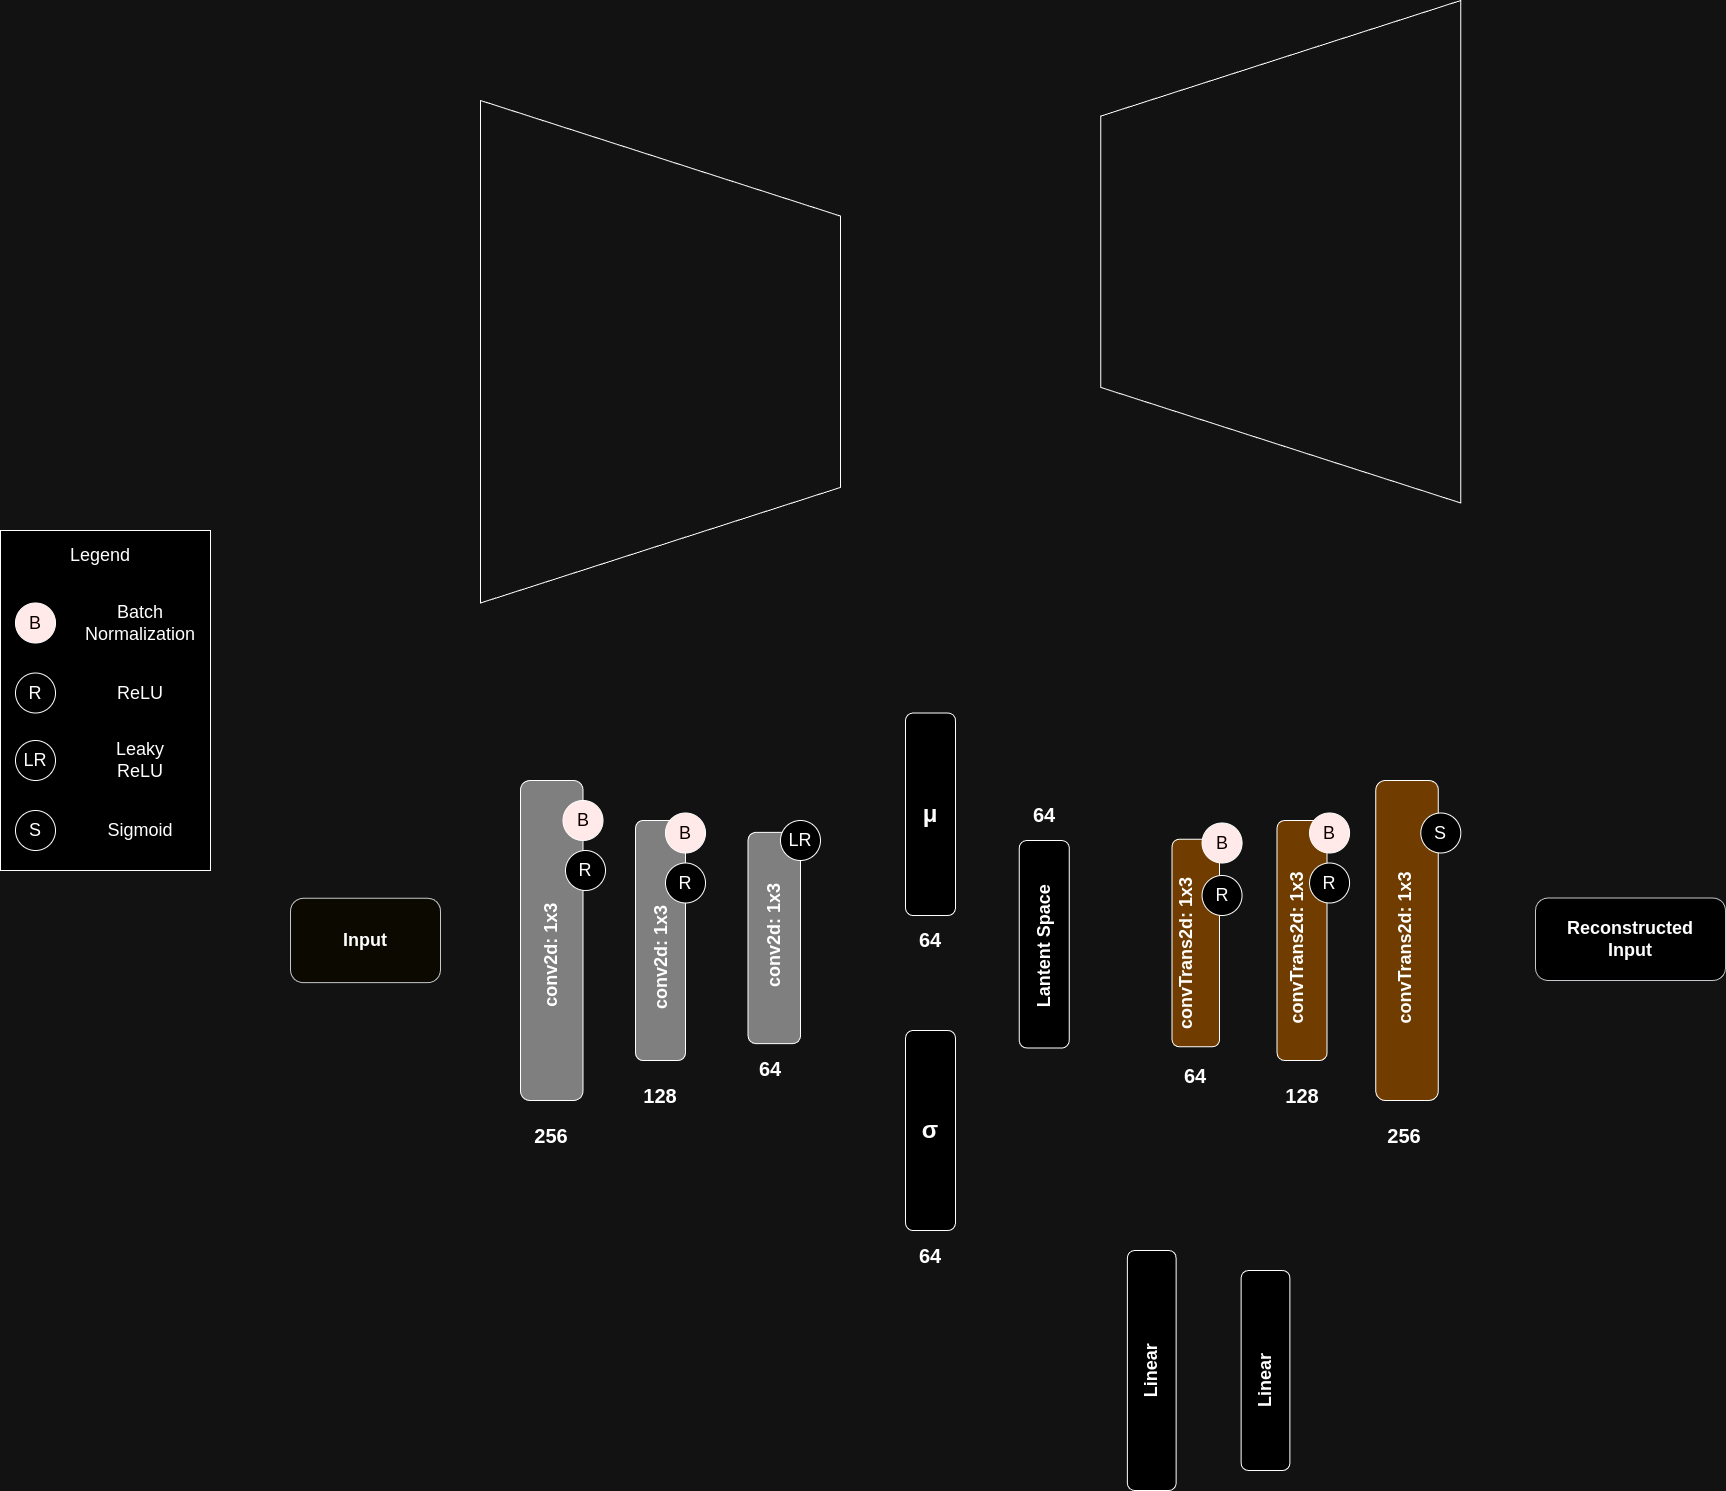

The diagram above was exported from draw.io. Its source (the exported page's mxGraphModel, read from the mxfile embedded in the PNG):
<mxGraphModel dx="2799" dy="2180" grid="1" gridSize="10" guides="1" tooltips="1" connect="1" arrows="1" fold="1" page="1" pageScale="1" pageWidth="850" pageHeight="1100" math="0" shadow="0">
  <root>
    <mxCell id="0" />
    <mxCell id="1" parent="0" />
    <mxCell id="PnGWxSuSUuoJ5BROLFaM-6" value="" style="rounded=1;whiteSpace=wrap;html=1;fillColor=#808080;fontColor=#ffffff;strokeColor=default;fillStyle=auto;" vertex="1" parent="1">
      <mxGeometry x="70" y="200" width="62.5" height="320" as="geometry" />
    </mxCell>
    <mxCell id="PnGWxSuSUuoJ5BROLFaM-7" value="&lt;font style=&quot;font-size: 18px;&quot;&gt;conv2d: 1x3&lt;/font&gt;" style="text;html=1;align=center;verticalAlign=middle;whiteSpace=wrap;rounded=0;rotation=270;fontStyle=1" vertex="1" parent="1">
      <mxGeometry x="43.75" y="360" width="115" height="30" as="geometry" />
    </mxCell>
    <mxCell id="PnGWxSuSUuoJ5BROLFaM-9" value="" style="rounded=1;whiteSpace=wrap;html=1;fillColor=#808080;" vertex="1" parent="1">
      <mxGeometry x="185" y="240" width="50" height="240" as="geometry" />
    </mxCell>
    <mxCell id="PnGWxSuSUuoJ5BROLFaM-10" value="" style="rounded=0;whiteSpace=wrap;html=1;" vertex="1" parent="1">
      <mxGeometry x="-450" y="-50" width="210" height="340" as="geometry" />
    </mxCell>
    <mxCell id="PnGWxSuSUuoJ5BROLFaM-12" value="&lt;font color=&quot;#ffffff&quot; style=&quot;font-size: 18px;&quot;&gt;B&lt;/font&gt;" style="ellipse;whiteSpace=wrap;html=1;aspect=fixed;fillColor=#330000;" vertex="1" parent="1">
      <mxGeometry x="-435" y="22.5" width="40" height="40" as="geometry" />
    </mxCell>
    <mxCell id="PnGWxSuSUuoJ5BROLFaM-13" value="&lt;font style=&quot;font-size: 18px;&quot;&gt;Legend&lt;/font&gt;" style="text;html=1;align=center;verticalAlign=middle;whiteSpace=wrap;rounded=0;" vertex="1" parent="1">
      <mxGeometry x="-380" y="-40" width="60" height="30" as="geometry" />
    </mxCell>
    <mxCell id="PnGWxSuSUuoJ5BROLFaM-14" value="&lt;font style=&quot;font-size: 18px;&quot;&gt;Batch Normalization&lt;/font&gt;" style="text;html=1;align=center;verticalAlign=middle;whiteSpace=wrap;rounded=0;" vertex="1" parent="1">
      <mxGeometry x="-355" y="25" width="90" height="35" as="geometry" />
    </mxCell>
    <mxCell id="PnGWxSuSUuoJ5BROLFaM-15" value="&lt;font style=&quot;font-size: 18px;&quot;&gt;R&lt;/font&gt;" style="ellipse;whiteSpace=wrap;html=1;aspect=fixed;" vertex="1" parent="1">
      <mxGeometry x="-435" y="92.5" width="40" height="40" as="geometry" />
    </mxCell>
    <mxCell id="PnGWxSuSUuoJ5BROLFaM-16" value="&lt;font style=&quot;font-size: 18px;&quot;&gt;ReLU&lt;/font&gt;" style="text;html=1;align=center;verticalAlign=middle;whiteSpace=wrap;rounded=0;" vertex="1" parent="1">
      <mxGeometry x="-340" y="97.5" width="60" height="30" as="geometry" />
    </mxCell>
    <mxCell id="PnGWxSuSUuoJ5BROLFaM-17" value="&lt;font style=&quot;font-size: 18px;&quot;&gt;LR&lt;/font&gt;" style="ellipse;whiteSpace=wrap;html=1;aspect=fixed;" vertex="1" parent="1">
      <mxGeometry x="-435" y="160" width="40" height="40" as="geometry" />
    </mxCell>
    <mxCell id="PnGWxSuSUuoJ5BROLFaM-19" value="&lt;font style=&quot;font-size: 18px;&quot;&gt;Leaky ReLU&lt;/font&gt;" style="text;html=1;align=center;verticalAlign=middle;whiteSpace=wrap;rounded=0;" vertex="1" parent="1">
      <mxGeometry x="-345" y="165" width="70" height="30" as="geometry" />
    </mxCell>
    <mxCell id="PnGWxSuSUuoJ5BROLFaM-20" value="&lt;font color=&quot;#ffffff&quot; style=&quot;font-size: 18px;&quot;&gt;B&lt;/font&gt;" style="ellipse;whiteSpace=wrap;html=1;aspect=fixed;fillColor=#330000;" vertex="1" parent="1">
      <mxGeometry x="112.5" y="220" width="40" height="40" as="geometry" />
    </mxCell>
    <mxCell id="PnGWxSuSUuoJ5BROLFaM-21" value="&lt;font style=&quot;font-size: 18px;&quot;&gt;R&lt;/font&gt;" style="ellipse;whiteSpace=wrap;html=1;aspect=fixed;" vertex="1" parent="1">
      <mxGeometry x="115" y="270" width="40" height="40" as="geometry" />
    </mxCell>
    <mxCell id="PnGWxSuSUuoJ5BROLFaM-22" value="&lt;font style=&quot;font-size: 18px;&quot;&gt;conv2d: 1x3&lt;/font&gt;" style="text;html=1;align=center;verticalAlign=middle;whiteSpace=wrap;rounded=0;rotation=270;fontStyle=1" vertex="1" parent="1">
      <mxGeometry x="152.5" y="362.5" width="115" height="30" as="geometry" />
    </mxCell>
    <mxCell id="PnGWxSuSUuoJ5BROLFaM-23" value="&lt;font color=&quot;#ffffff&quot; style=&quot;font-size: 18px;&quot;&gt;B&lt;/font&gt;" style="ellipse;whiteSpace=wrap;html=1;aspect=fixed;fillColor=#330000;" vertex="1" parent="1">
      <mxGeometry x="215" y="232.5" width="40" height="40" as="geometry" />
    </mxCell>
    <mxCell id="PnGWxSuSUuoJ5BROLFaM-24" value="&lt;font style=&quot;font-size: 18px;&quot;&gt;R&lt;/font&gt;" style="ellipse;whiteSpace=wrap;html=1;aspect=fixed;" vertex="1" parent="1">
      <mxGeometry x="215" y="282.5" width="40" height="40" as="geometry" />
    </mxCell>
    <mxCell id="PnGWxSuSUuoJ5BROLFaM-25" value="" style="rounded=1;whiteSpace=wrap;html=1;fillColor=#808080;" vertex="1" parent="1">
      <mxGeometry x="297.5" y="251.88" width="52.5" height="211.25" as="geometry" />
    </mxCell>
    <mxCell id="PnGWxSuSUuoJ5BROLFaM-27" value="&lt;font style=&quot;font-size: 18px;&quot;&gt;conv2d: 1x3&lt;/font&gt;" style="text;html=1;align=center;verticalAlign=middle;whiteSpace=wrap;rounded=0;rotation=270;fontStyle=1" vertex="1" parent="1">
      <mxGeometry x="267.5" y="340.63" width="112.5" height="30" as="geometry" />
    </mxCell>
    <mxCell id="PnGWxSuSUuoJ5BROLFaM-28" value="&lt;font style=&quot;font-size: 18px;&quot;&gt;LR&lt;/font&gt;" style="ellipse;whiteSpace=wrap;html=1;aspect=fixed;" vertex="1" parent="1">
      <mxGeometry x="330" y="240" width="40" height="40" as="geometry" />
    </mxCell>
    <mxCell id="PnGWxSuSUuoJ5BROLFaM-29" value="&lt;font size=&quot;1&quot; style=&quot;&quot;&gt;&lt;b style=&quot;font-size: 24px;&quot;&gt;μ&lt;/b&gt;&lt;/font&gt;" style="rounded=1;whiteSpace=wrap;html=1;" vertex="1" parent="1">
      <mxGeometry x="455" y="132.5" width="50" height="202.5" as="geometry" />
    </mxCell>
    <mxCell id="PnGWxSuSUuoJ5BROLFaM-31" value="&lt;b&gt;&lt;font style=&quot;font-size: 24px;&quot;&gt;σ&lt;/font&gt;&lt;/b&gt;" style="rounded=1;whiteSpace=wrap;html=1;" vertex="1" parent="1">
      <mxGeometry x="455" y="450" width="50" height="200" as="geometry" />
    </mxCell>
    <mxCell id="PnGWxSuSUuoJ5BROLFaM-33" value="" style="rounded=1;whiteSpace=wrap;html=1;" vertex="1" parent="1">
      <mxGeometry x="568.75" y="260" width="50" height="207.5" as="geometry" />
    </mxCell>
    <mxCell id="PnGWxSuSUuoJ5BROLFaM-34" value="&lt;font style=&quot;font-size: 18px;&quot;&gt;Lantent Space&lt;/font&gt;" style="text;html=1;align=center;verticalAlign=middle;whiteSpace=wrap;rounded=0;rotation=270;fontStyle=1" vertex="1" parent="1">
      <mxGeometry x="530.93" y="350.93" width="125.62" height="30" as="geometry" />
    </mxCell>
    <mxCell id="PnGWxSuSUuoJ5BROLFaM-38" value="" style="verticalLabelPosition=middle;verticalAlign=middle;html=1;shape=trapezoid;perimeter=trapezoidPerimeter;whiteSpace=wrap;size=0.23;arcSize=10;flipV=1;labelPosition=center;align=center;direction=south;fillColor=none;" vertex="1" parent="1">
      <mxGeometry x="30" y="-480" width="360" height="502.5" as="geometry" />
    </mxCell>
    <mxCell id="PnGWxSuSUuoJ5BROLFaM-50" value="" style="rounded=1;whiteSpace=wrap;html=1;fillColor=#EAB676;" vertex="1" parent="1">
      <mxGeometry x="925.3" y="200" width="62.5" height="320" as="geometry" />
    </mxCell>
    <mxCell id="PnGWxSuSUuoJ5BROLFaM-51" value="&lt;font style=&quot;font-size: 18px;&quot;&gt;convTrans2d: 1x3&lt;/font&gt;" style="text;html=1;align=center;verticalAlign=middle;whiteSpace=wrap;rounded=0;rotation=270;fontStyle=1" vertex="1" parent="1">
      <mxGeometry x="870.92" y="352.5" width="166.25" height="30" as="geometry" />
    </mxCell>
    <mxCell id="PnGWxSuSUuoJ5BROLFaM-52" value="" style="rounded=1;whiteSpace=wrap;html=1;fillColor=#EAB676;strokeColor=default;" vertex="1" parent="1">
      <mxGeometry x="826.55" y="240" width="50" height="240" as="geometry" />
    </mxCell>
    <mxCell id="PnGWxSuSUuoJ5BROLFaM-54" value="&lt;font style=&quot;font-size: 18px;&quot;&gt;S&lt;/font&gt;" style="ellipse;whiteSpace=wrap;html=1;aspect=fixed;" vertex="1" parent="1">
      <mxGeometry x="970.3" y="232.5" width="40" height="40" as="geometry" />
    </mxCell>
    <mxCell id="PnGWxSuSUuoJ5BROLFaM-55" value="&lt;font style=&quot;font-size: 18px;&quot;&gt;convTrans2d: 1x3&lt;/font&gt;" style="text;html=1;align=center;verticalAlign=middle;whiteSpace=wrap;rounded=0;rotation=270;fontStyle=1" vertex="1" parent="1">
      <mxGeometry x="769.05" y="352.5" width="155" height="30" as="geometry" />
    </mxCell>
    <mxCell id="PnGWxSuSUuoJ5BROLFaM-56" value="&lt;font color=&quot;#ffffff&quot; style=&quot;font-size: 18px;&quot;&gt;B&lt;/font&gt;" style="ellipse;whiteSpace=wrap;html=1;aspect=fixed;fillColor=#330000;" vertex="1" parent="1">
      <mxGeometry x="859.05" y="232.5" width="40" height="40" as="geometry" />
    </mxCell>
    <mxCell id="PnGWxSuSUuoJ5BROLFaM-57" value="&lt;font style=&quot;font-size: 18px;&quot;&gt;R&lt;/font&gt;" style="ellipse;whiteSpace=wrap;html=1;aspect=fixed;" vertex="1" parent="1">
      <mxGeometry x="859.05" y="282.5" width="40" height="40" as="geometry" />
    </mxCell>
    <mxCell id="PnGWxSuSUuoJ5BROLFaM-58" value="" style="rounded=1;whiteSpace=wrap;html=1;fillColor=#EAB676;" vertex="1" parent="1">
      <mxGeometry x="721.55" y="258.75" width="47.5" height="207.5" as="geometry" />
    </mxCell>
    <mxCell id="PnGWxSuSUuoJ5BROLFaM-59" value="&lt;font style=&quot;font-size: 18px;&quot;&gt;convTrans2d: 1x3&lt;/font&gt;" style="text;html=1;align=center;verticalAlign=middle;whiteSpace=wrap;rounded=0;rotation=270;fontStyle=1" vertex="1" parent="1">
      <mxGeometry x="656.55" y="350.93" width="160" height="45" as="geometry" />
    </mxCell>
    <mxCell id="PnGWxSuSUuoJ5BROLFaM-61" value="&lt;font color=&quot;#ffffff&quot; style=&quot;font-size: 18px;&quot;&gt;B&lt;/font&gt;" style="ellipse;whiteSpace=wrap;html=1;aspect=fixed;fillColor=#330000;" vertex="1" parent="1">
      <mxGeometry x="751.55" y="242.5" width="40" height="40" as="geometry" />
    </mxCell>
    <mxCell id="PnGWxSuSUuoJ5BROLFaM-62" value="&lt;font style=&quot;font-size: 18px;&quot;&gt;R&lt;/font&gt;" style="ellipse;whiteSpace=wrap;html=1;aspect=fixed;" vertex="1" parent="1">
      <mxGeometry x="751.55" y="295" width="40" height="40" as="geometry" />
    </mxCell>
    <mxCell id="PnGWxSuSUuoJ5BROLFaM-63" value="&lt;font style=&quot;font-size: 18px;&quot;&gt;S&lt;/font&gt;" style="ellipse;whiteSpace=wrap;html=1;aspect=fixed;" vertex="1" parent="1">
      <mxGeometry x="-435" y="230" width="40" height="40" as="geometry" />
    </mxCell>
    <mxCell id="PnGWxSuSUuoJ5BROLFaM-64" value="&lt;font style=&quot;font-size: 18px;&quot;&gt;Sigmoid&lt;/font&gt;" style="text;html=1;align=center;verticalAlign=middle;whiteSpace=wrap;rounded=0;" vertex="1" parent="1">
      <mxGeometry x="-340" y="235" width="60" height="30" as="geometry" />
    </mxCell>
    <mxCell id="PnGWxSuSUuoJ5BROLFaM-65" value="" style="rounded=1;whiteSpace=wrap;html=1;" vertex="1" parent="1">
      <mxGeometry x="676.87" y="670" width="48.75" height="240" as="geometry" />
    </mxCell>
    <mxCell id="PnGWxSuSUuoJ5BROLFaM-66" value="&lt;font style=&quot;font-size: 18px;&quot;&gt;Linear&lt;/font&gt;" style="text;html=1;align=center;verticalAlign=middle;whiteSpace=wrap;rounded=0;rotation=270;fontStyle=1" vertex="1" parent="1">
      <mxGeometry x="671.25" y="775" width="60" height="30" as="geometry" />
    </mxCell>
    <mxCell id="PnGWxSuSUuoJ5BROLFaM-68" value="" style="rounded=1;whiteSpace=wrap;html=1;" vertex="1" parent="1">
      <mxGeometry x="790.62" y="690" width="48.75" height="200" as="geometry" />
    </mxCell>
    <mxCell id="PnGWxSuSUuoJ5BROLFaM-69" value="&lt;font style=&quot;font-size: 18px;&quot;&gt;Linear&lt;/font&gt;" style="text;html=1;align=center;verticalAlign=middle;whiteSpace=wrap;rounded=0;rotation=270;fontStyle=1" vertex="1" parent="1">
      <mxGeometry x="785" y="785" width="60" height="30" as="geometry" />
    </mxCell>
    <mxCell id="PnGWxSuSUuoJ5BROLFaM-70" value="&lt;font size=&quot;1&quot; style=&quot;&quot;&gt;&lt;b style=&quot;font-size: 20px;&quot;&gt;256&lt;/b&gt;&lt;/font&gt;" style="text;html=1;align=center;verticalAlign=middle;whiteSpace=wrap;rounded=0;" vertex="1" parent="1">
      <mxGeometry x="71.25" y="540" width="60" height="30" as="geometry" />
    </mxCell>
    <mxCell id="PnGWxSuSUuoJ5BROLFaM-74" value="&lt;font size=&quot;1&quot; style=&quot;&quot;&gt;&lt;b style=&quot;font-size: 20px;&quot;&gt;128&lt;/b&gt;&lt;/font&gt;" style="text;html=1;align=center;verticalAlign=middle;whiteSpace=wrap;rounded=0;" vertex="1" parent="1">
      <mxGeometry x="180" y="500" width="60" height="30" as="geometry" />
    </mxCell>
    <mxCell id="PnGWxSuSUuoJ5BROLFaM-75" value="&lt;font size=&quot;1&quot; style=&quot;&quot;&gt;&lt;b style=&quot;font-size: 20px;&quot;&gt;64&lt;/b&gt;&lt;/font&gt;" style="text;html=1;align=center;verticalAlign=middle;whiteSpace=wrap;rounded=0;" vertex="1" parent="1">
      <mxGeometry x="290" y="473.13" width="60" height="30" as="geometry" />
    </mxCell>
    <mxCell id="PnGWxSuSUuoJ5BROLFaM-76" value="&lt;font size=&quot;1&quot; style=&quot;&quot;&gt;&lt;b style=&quot;font-size: 20px;&quot;&gt;64&lt;/b&gt;&lt;/font&gt;" style="text;html=1;align=center;verticalAlign=middle;whiteSpace=wrap;rounded=0;" vertex="1" parent="1">
      <mxGeometry x="450" y="343.75" width="60" height="30" as="geometry" />
    </mxCell>
    <mxCell id="PnGWxSuSUuoJ5BROLFaM-77" value="&lt;font size=&quot;1&quot; style=&quot;&quot;&gt;&lt;b style=&quot;font-size: 20px;&quot;&gt;64&lt;/b&gt;&lt;/font&gt;" style="text;html=1;align=center;verticalAlign=middle;whiteSpace=wrap;rounded=0;" vertex="1" parent="1">
      <mxGeometry x="450" y="660" width="60" height="30" as="geometry" />
    </mxCell>
    <mxCell id="PnGWxSuSUuoJ5BROLFaM-78" value="&lt;font size=&quot;1&quot; style=&quot;&quot;&gt;&lt;b style=&quot;font-size: 20px;&quot;&gt;64&lt;/b&gt;&lt;/font&gt;" style="text;html=1;align=center;verticalAlign=middle;whiteSpace=wrap;rounded=0;" vertex="1" parent="1">
      <mxGeometry x="563.75" y="218.75" width="60" height="30" as="geometry" />
    </mxCell>
    <mxCell id="PnGWxSuSUuoJ5BROLFaM-79" value="&lt;font size=&quot;1&quot; style=&quot;&quot;&gt;&lt;b style=&quot;font-size: 20px;&quot;&gt;64&lt;/b&gt;&lt;/font&gt;" style="text;html=1;align=center;verticalAlign=middle;whiteSpace=wrap;rounded=0;" vertex="1" parent="1">
      <mxGeometry x="715.3" y="480" width="60" height="30" as="geometry" />
    </mxCell>
    <mxCell id="PnGWxSuSUuoJ5BROLFaM-81" value="&lt;font size=&quot;1&quot; style=&quot;&quot;&gt;&lt;b style=&quot;font-size: 20px;&quot;&gt;128&lt;/b&gt;&lt;/font&gt;" style="text;html=1;align=center;verticalAlign=middle;whiteSpace=wrap;rounded=0;" vertex="1" parent="1">
      <mxGeometry x="821.55" y="500" width="60" height="30" as="geometry" />
    </mxCell>
    <mxCell id="PnGWxSuSUuoJ5BROLFaM-82" value="&lt;font size=&quot;1&quot; style=&quot;&quot;&gt;&lt;b style=&quot;font-size: 20px;&quot;&gt;256&lt;/b&gt;&lt;/font&gt;" style="text;html=1;align=center;verticalAlign=middle;whiteSpace=wrap;rounded=0;" vertex="1" parent="1">
      <mxGeometry x="924.05" y="540" width="60" height="30" as="geometry" />
    </mxCell>
    <mxCell id="PnGWxSuSUuoJ5BROLFaM-84" value="" style="verticalLabelPosition=middle;verticalAlign=middle;html=1;shape=trapezoid;perimeter=trapezoidPerimeter;whiteSpace=wrap;size=0.23;arcSize=10;flipV=1;labelPosition=center;align=center;direction=north;fillColor=none;" vertex="1" parent="1">
      <mxGeometry x="650.3" y="-580" width="360" height="502.5" as="geometry" />
    </mxCell>
    <mxCell id="PnGWxSuSUuoJ5BROLFaM-85" value="&lt;font style=&quot;font-size: 18px;&quot;&gt;&lt;b&gt;Input&lt;/b&gt;&lt;/font&gt;" style="rounded=1;whiteSpace=wrap;html=1;fillColor=#F9F7ED;strokeColor=#36393D;" vertex="1" parent="1">
      <mxGeometry x="-160" y="317.81" width="150" height="84.37" as="geometry" />
    </mxCell>
    <mxCell id="PnGWxSuSUuoJ5BROLFaM-86" value="&lt;font style=&quot;font-size: 18px;&quot;&gt;&lt;b&gt;Reconstructed&lt;/b&gt;&lt;/font&gt;&lt;div&gt;&lt;font style=&quot;font-size: 18px;&quot;&gt;&lt;b&gt;Input&lt;/b&gt;&lt;/font&gt;&lt;/div&gt;" style="rounded=1;whiteSpace=wrap;html=1;strokeColor=#36393D;" vertex="1" parent="1">
      <mxGeometry x="1085" y="317.5" width="190" height="82.5" as="geometry" />
    </mxCell>
  </root>
</mxGraphModel>